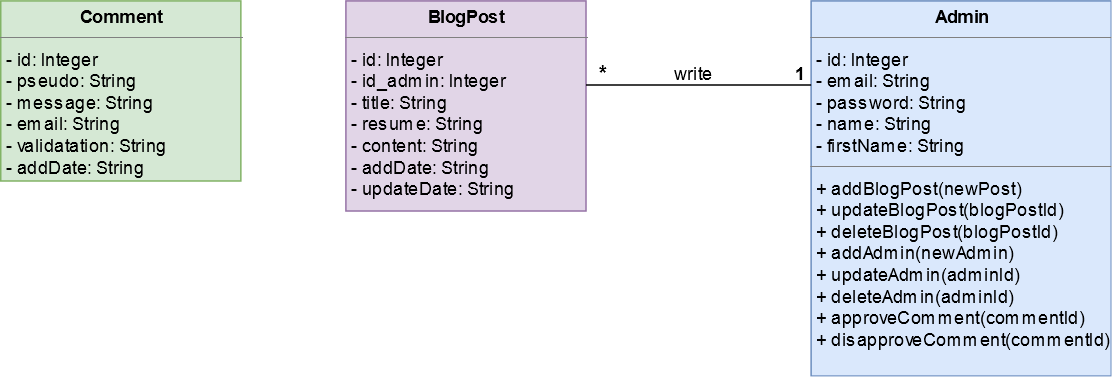

The diagram above was exported from draw.io. Its source (the exported page's mxGraphModel, read from the mxfile embedded in the PNG):
<mxGraphModel dx="1548" dy="813" grid="1" gridSize="10" guides="1" tooltips="1" connect="1" arrows="1" fold="1" page="1" pageScale="1" pageWidth="827" pageHeight="1169" math="0" shadow="0">
  <root>
    <mxCell id="0" />
    <mxCell id="1" parent="0" />
    <mxCell id="3f7ab8287bc028c8-1" value="&lt;p style=&quot;margin: 0px ; margin-top: 4px ; text-align: center&quot;&gt;&lt;b&gt;Comment&lt;/b&gt;&lt;/p&gt;&lt;hr size=&quot;1&quot;&gt;&lt;p style=&quot;margin: 0px ; margin-left: 4px&quot;&gt;- id: Integer&lt;/p&gt;&lt;p style=&quot;margin: 0px ; margin-left: 4px&quot;&gt;- pseudo: String&lt;/p&gt;&lt;p style=&quot;margin: 0px ; margin-left: 4px&quot;&gt;- message: String&lt;/p&gt;&lt;p style=&quot;margin: 0px ; margin-left: 4px&quot;&gt;- email: String&lt;/p&gt;&lt;p style=&quot;margin: 0px ; margin-left: 4px&quot;&gt;- validatation: String&lt;/p&gt;&lt;p style=&quot;margin: 0px ; margin-left: 4px&quot;&gt;- addDate: String&lt;/p&gt;&lt;p style=&quot;margin: 0px ; margin-left: 4px&quot;&gt;&lt;br&gt;&lt;/p&gt;" style="verticalAlign=top;align=left;overflow=fill;fontSize=12;fontFamily=Helvetica;html=1;fillColor=#d5e8d4;strokeColor=#82b366;" parent="1" vertex="1">
      <mxGeometry x="60" y="160" width="160" height="120" as="geometry" />
    </mxCell>
    <mxCell id="3f7ab8287bc028c8-4" value="&lt;p style=&quot;margin: 0px ; margin-top: 4px ; text-align: center&quot;&gt;&lt;b&gt;BlogPost&lt;/b&gt;&lt;/p&gt;&lt;hr size=&quot;1&quot;&gt;&lt;p style=&quot;margin: 0px ; margin-left: 4px&quot;&gt;- id: Integer&lt;/p&gt;&lt;p style=&quot;margin: 0px ; margin-left: 4px&quot;&gt;- id_admin: Integer&lt;/p&gt;&lt;p style=&quot;margin: 0px ; margin-left: 4px&quot;&gt;- title: String&lt;/p&gt;&lt;p style=&quot;margin: 0px ; margin-left: 4px&quot;&gt;- resume: String&lt;/p&gt;&lt;p style=&quot;margin: 0px ; margin-left: 4px&quot;&gt;- content: String&lt;/p&gt;&lt;p style=&quot;margin: 0px ; margin-left: 4px&quot;&gt;- addDate: String&lt;/p&gt;&lt;p style=&quot;margin: 0px ; margin-left: 4px&quot;&gt;- updateDate: String&lt;/p&gt;" style="verticalAlign=top;align=left;overflow=fill;fontSize=12;fontFamily=Helvetica;html=1;fillColor=#e1d5e7;strokeColor=#9673a6;" parent="1" vertex="1">
      <mxGeometry x="290" y="160" width="160" height="140" as="geometry" />
    </mxCell>
    <mxCell id="3f7ab8287bc028c8-6" value="&lt;p style=&quot;margin: 0px ; margin-top: 4px ; text-align: center&quot;&gt;&lt;b&gt;Admin&lt;/b&gt;&lt;/p&gt;&lt;hr size=&quot;1&quot;&gt;&lt;p style=&quot;margin: 0px ; margin-left: 4px&quot;&gt;- id: Integer&lt;/p&gt;&lt;p style=&quot;margin: 0px ; margin-left: 4px&quot;&gt;- email: String&lt;/p&gt;&lt;p style=&quot;margin: 0px ; margin-left: 4px&quot;&gt;- password: String&lt;/p&gt;&lt;p style=&quot;margin: 0px ; margin-left: 4px&quot;&gt;- name: String&lt;/p&gt;&lt;p style=&quot;margin: 0px ; margin-left: 4px&quot;&gt;- firstName: String&lt;/p&gt;&lt;hr size=&quot;1&quot;&gt;&lt;p style=&quot;margin: 0px ; margin-left: 4px&quot;&gt;+ addBlogPost(newPost)&lt;/p&gt;&lt;p style=&quot;margin: 0px ; margin-left: 4px&quot;&gt;+ updateBlogPost(blogPostId)&lt;/p&gt;&lt;p style=&quot;margin: 0px ; margin-left: 4px&quot;&gt;+ deleteBlogPost(blogPostId)&lt;/p&gt;&lt;p style=&quot;margin: 0px ; margin-left: 4px&quot;&gt;+ addAdmin(newAdmin)&lt;/p&gt;&lt;p style=&quot;margin: 0px ; margin-left: 4px&quot;&gt;+ updateAdmin(adminId)&lt;/p&gt;&lt;p style=&quot;margin: 0px ; margin-left: 4px&quot;&gt;+ deleteAdmin(adminId)&lt;br&gt;&lt;/p&gt;&lt;p style=&quot;margin: 0px ; margin-left: 4px&quot;&gt;+ approveComment(commentId)&lt;/p&gt;&lt;p style=&quot;margin: 0px ; margin-left: 4px&quot;&gt;+ disapproveComment(commentId)&lt;/p&gt;&lt;p style=&quot;margin: 0px ; margin-left: 4px&quot;&gt;&lt;br&gt;&lt;/p&gt;" style="verticalAlign=top;align=left;overflow=fill;fontSize=12;fontFamily=Helvetica;html=1;fillColor=#dae8fc;strokeColor=#6c8ebf;" parent="1" vertex="1">
      <mxGeometry x="600" y="160" width="200" height="250" as="geometry" />
    </mxCell>
    <mxCell id="3ea0234ddd26dd5b-2" value="" style="line;strokeWidth=1;fillColor=none;align=left;verticalAlign=middle;spacingTop=-1;spacingLeft=3;spacingRight=3;rotatable=0;labelPosition=right;points=[];portConstraint=eastwest;fontColor=#000000;" parent="1" vertex="1">
      <mxGeometry x="450" y="212" width="150" height="8" as="geometry" />
    </mxCell>
    <mxCell id="3ea0234ddd26dd5b-3" value="&lt;font style=&quot;font-size: 14px&quot;&gt;&lt;b&gt;*&lt;/b&gt;&lt;/font&gt;" style="text;html=1;resizable=0;points=[];autosize=1;align=left;verticalAlign=top;spacingTop=-4;fontColor=#000000;" parent="1" vertex="1">
      <mxGeometry x="457" y="197" width="20" height="20" as="geometry" />
    </mxCell>
    <mxCell id="3ea0234ddd26dd5b-4" value="&lt;b&gt;1&lt;/b&gt;" style="text;html=1;resizable=0;points=[];autosize=1;align=left;verticalAlign=top;spacingTop=-4;fontColor=#000000;" parent="1" vertex="1">
      <mxGeometry x="588" y="199" width="20" height="20" as="geometry" />
    </mxCell>
    <mxCell id="3ea0234ddd26dd5b-5" value="write" style="text;html=1;resizable=0;points=[];autosize=1;align=left;verticalAlign=top;spacingTop=-4;fontColor=#000000;" parent="1" vertex="1">
      <mxGeometry x="507" y="199" width="40" height="20" as="geometry" />
    </mxCell>
  </root>
</mxGraphModel>